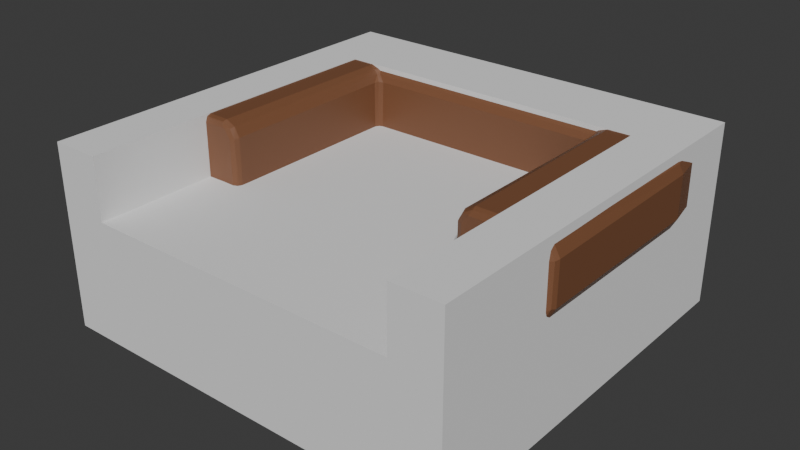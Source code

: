 # Source: BrownChair_LP.blend  (saved by Blender 4.3.34; exported with 4.5.12 LTS)
import bpy
from mathutils import Matrix  # noqa: F401  (used for matrix-valued properties, if any)

bpy.ops.wm.read_factory_settings(use_empty=True)
scene = bpy.context.scene
scene.name = 'Scene'

# ---- collections
col_collection = bpy.data.collections.new('Collection'); scene.collection.children.link(col_collection)

# ---- materials (node trees are filled in below, after node groups)
mat_chair_basebrown = bpy.data.materials.new('Chair_BaseBrown')

# ---- material node trees
mat_chair_basebrown.use_nodes = True; mat_chair_basebrown.node_tree.nodes.clear()
_N = mat_chair_basebrown.node_tree.nodes; _L = mat_chair_basebrown.node_tree.links
n0 = _N.new('ShaderNodeBsdfPrincipled'); n0.name = 'Principled BSDF'; n0.location = (10, 300)
n0.inputs[0].default_value = (0.2025, 0.08465, 0.03941, 1.0)
n1 = _N.new('ShaderNodeOutputMaterial'); n1.name = 'Material Output'; n1.location = (300, 300)
_L.new(n0.outputs[0], n1.inputs[0])
n1.is_active_output = True

# ---- world
world_world = bpy.data.worlds.new('World'); scene.world = world_world
world_world.use_nodes = True; world_world.node_tree.nodes.clear()
_N = world_world.node_tree.nodes; _L = world_world.node_tree.links
n0 = _N.new('ShaderNodeOutputWorld'); n0.name = 'World Output'; n0.location = (300, 300)
n1 = _N.new('ShaderNodeBackground'); n1.name = 'Background'; n1.location = (10, 300)
n1.inputs[0].default_value = (0.05088, 0.05088, 0.05088, 1.0)
_L.new(n1.outputs[0], n0.inputs[0])
n0.is_active_output = True
world_world.color = (0.05088, 0.05088, 0.05088)
world_world.sun_shadow_jitter_overblur = 0.0

# ---- meshes
me_cube_001 = bpy.data.meshes.new('Cube.001')
me_cube_001.from_pydata([(3.4, 3.3, 1.0), (3.4, 3.3, -1.0), (3.4, -3.3, 1.0), (3.4, -3.3, -1.0), (2.6, -3.3, -1.0), (2.6, -3.3, 1.0), (2.6, 3.3, -1.0), (2.6, 3.3, 1.0), (0.0, 3.3, -1.0), (0.0, 3.3, 1.0), (0.0, -3.3, -1.0), (0.0, -3.3, 1.0), (3.4, 2.0, 1.0), (3.4, 2.0, -1.0), (2.6, 2.0, -1.0), (2.6, 2.0, 1.0), (0.0, 2.0, 1.0), (0.0, 2.0, -1.0), (3.4, 3.3, 2.0), (2.6, 3.3, 2.0), (3.4, 2.0, 2.0), (3.4, -3.3, 2.0), (0.0, 3.3, 2.0), (2.6, 2.0, 2.0), (2.6, -3.3, 2.0), (0.0, 2.0, 2.0)], [], [(6, 7, 0, 1), (8, 9, 7, 6), (5, 4, 3, 2), (16, 15, 23, 25), (17, 14, 4, 10), (14, 6, 1, 13), (15, 16, 11, 5), (1, 0, 12, 13), (4, 5, 11, 10), (13, 12, 2, 3), (12, 0, 18, 20), (4, 14, 13, 3), (8, 6, 14, 17), (0, 7, 19, 18), (23, 24, 21, 20), (19, 22, 25, 23), (19, 23, 20, 18), (7, 9, 22, 19), (5, 2, 21, 24), (2, 12, 20, 21), (15, 5, 24, 23), (9, 16, 25, 22)])
_uv = me_cube_001.uv_layers.new(name='UVMap')
_uv.uv.foreach_set('vector', [0.375, 0.5, 0.625, 0.5, 0.625, 0.5, 0.375, 0.5, 0.375, 0.375, 0.625, 0.375, 0.625, 0.5, 0.375, 0.5, 0.625, 0.75, 0.375, 0.75, 0.375, 0.75, 0.625, 0.75, 0.75, 0.625, 0.625, 0.625, 0.625, 0.625, 0.75, 0.625, 0.25, 0.625, 0.375, 0.625, 0.375, 0.75, 0.25, 0.75, 0.375, 0.625, 0.375, 0.5, 0.375, 0.5, 0.375, 0.625, 0.625, 0.625, 0.75, 0.625, 0.75, 0.75, 0.625, 0.75, 0.375, 0.5, 0.625, 0.5, 0.625, 0.625, 0.375, 0.625, 0.375, 0.75, 0.625, 0.75, 0.625, 0.875, 0.375, 0.875, 0.375, 0.625, 0.625, 0.625, 0.625, 0.75, 0.375, 0.75, 0.625, 0.625, 0.625, 0.5, 0.625, 0.5, 0.625, 0.625, 0.375, 0.75, 0.375, 0.625, 0.375, 0.625, 0.375, 0.75, 0.25, 0.5, 0.375, 0.5, 0.375, 0.625, 0.25, 0.625, 0.625, 0.5, 0.625, 0.5, 0.625, 0.5, 0.625, 0.5, 0.625, 0.625, 0.625, 0.75, 0.625, 0.75, 0.625, 0.625, 0.625, 0.5, 0.75, 0.5, 0.75, 0.625, 0.625, 0.625, 0.625, 0.5, 0.625, 0.625, 0.625, 0.625, 0.625, 0.5, 0.625, 0.5, 0.625, 0.375, 0.625, 0.375, 0.625, 0.5, 0.625, 0.75, 0.625, 0.75, 0.625, 0.75, 0.625, 0.75, 0.625, 0.75, 0.625, 0.625, 0.625, 0.625, 0.625, 0.75, 0.625, 0.625, 0.625, 0.75, 0.625, 0.75, 0.625, 0.625, 0.0, 0.0, 0.0, 0.0, 0.0, 0.0, 0.0, 0.0])
me_cube_001.update()
me_plane = bpy.data.meshes.new('Plane')
me_plane.from_pydata([(3.492, 1.896, 2.003), (3.227, 1.9, 1.719), (3.388, 1.892, 1.812), (3.49, 1.908, 2.688), (3.422, 1.9, 2.831), (3.272, 1.896, 2.962), (2.127, 1.935, 2.94), (3.106, 2.355, 1.706), (3.379, 2.469, 2.003), (3.288, 2.426, 1.817), (3.377, 2.475, 2.681), (3.094, 2.364, 2.991), (3.314, 2.444, 2.831), (3.23, 2.409, 2.922), (2.224, 2.0, 2.991), (3.058, 2.952, 2.008), (2.868, 2.768, 1.719), (2.986, 2.881, 1.815), (3.052, 2.957, 2.688), (2.972, 2.872, 2.892), (2.861, 2.761, 2.98), (2.055, 1.929, 2.869), (2.062, 2.019, 2.938), (2.453, 3.004, 1.705), (2.574, 3.276, 2.0), (2.532, 3.175, 1.808), (2.565, 3.28, 2.685), (2.462, 2.987, 2.994), (2.533, 3.176, 2.884), (2.077, 2.124, 2.99), (2.017, 1.958, 2.869), (1.997, 3.393, 2.007), (2.0, 3.127, 1.719), (2.023, 3.285, 1.812), (1.997, 3.39, 2.691), (2.0, 3.322, 2.831), (1.996, 3.167, 2.965), (-3.492, 1.896, 2.003), (-3.227, 1.9, 1.719), (-3.388, 1.892, 1.812), (-3.49, 1.908, 2.688), (-3.378, 1.892, 2.888), (-3.217, 1.9, 2.98), (-2.126, 1.936, 2.939), (-3.104, 2.358, 1.706), (-3.379, 2.469, 2.003), (-3.288, 2.426, 1.817), (-3.376, 2.476, 2.685), (-3.093, 2.358, 2.993), (-3.282, 2.418, 2.884), (-2.219, 2.004, 2.99), (-3.058, 2.952, 2.008), (-2.913, 2.813, 1.74), (-3.007, 2.907, 1.863), (-3.05, 2.959, 2.685), (-3.005, 2.905, 2.831), (-2.941, 2.841, 2.922), (-2.861, 2.761, 2.98), (-2.062, 2.016, 2.937), (-2.446, 3.004, 1.705), (-2.574, 3.276, 2.0), (-2.532, 3.175, 1.808), (-2.565, 3.28, 2.685), (-2.466, 2.993, 2.992), (-2.533, 3.176, 2.884), (-2.077, 2.131, 2.993), (-2.008, 3.391, 2.008), (-2.001, 3.181, 1.738), (-2.0, 3.325, 1.863), (-1.992, 3.393, 2.681), (-2.0, 3.291, 2.875), (-2.0, 3.117, 2.98), (-2.017, 1.958, 2.869), (2.081, -1.254, 0.01723), (2.1, -1.3, 0.1), (2.034, -1.246, 0.03717), (2.013, -1.257, 0.101), (2.9, -1.2, 0.1), (2.863, -1.246, 0.03373), (2.86, -1.283, 0.09334), (2.799, -1.257, 0.01298), (2.908, -1.205, 1.645), (3.0, -1.2, 1.7), (2.8, -1.3, 1.8), (2.889, -1.268, 1.716), (3.197, -1.196, 1.707), (3.367, -1.3, 1.932), (3.164, -1.3, 1.805), (3.184, -1.271, 1.736), (3.382, -1.197, 1.807), (3.368, -1.27, 1.832), (3.491, -1.204, 2.0), (3.461, -1.272, 2.01), (3.492, -1.199, 2.685), (3.248, -1.3, 2.87), (3.394, -1.3, 2.659), (3.464, -1.27, 2.671), (3.384, -1.201, 2.883), (3.368, -1.272, 2.855), (3.182, -1.197, 2.994), (3.184, -1.271, 2.961), (2.104, -1.3, 2.73), (2.244, -1.202, 2.992), (2.006, -1.198, 2.755), (2.034, -1.27, 2.748), (2.212, -1.3, 2.883), (2.091, -1.202, 2.911), (2.113, -1.272, 2.887), (2.252, -1.27, 2.966), (2.778, 2.104, -0.0001465), (2.887, 1.885, 0.04337), (2.915, 1.888, 1.657), (2.821, 2.233, 0.04337), (2.959, 2.214, 1.7), (2.847, 2.244, 1.657), (2.614, 2.506, 0.02106), (2.636, 2.536, 0.1), (2.636, 2.536, 1.6), (2.671, 2.571, 1.687), (1.907, 1.907, 2.772), (2.247, 2.666, -0.0001003), (2.347, 2.716, 0.04704), (2.358, 2.742, 1.658), (2.006, 1.809, 2.769), (1.976, 1.876, 2.772), (2.0, 2.8, 0.1), (1.997, 2.771, 0.02929), (2.263, 2.874, 1.7), (2.002, 2.816, 1.656), (-2.042, -1.217, 0.01766), (-2.0, -1.2, 0.1), (-2.1, -1.3, 0.1), (-2.043, -1.268, 0.04476), (-2.8, -1.2, 0.0), (-2.863, -1.246, 0.03397), (-2.813, -1.284, 0.04232), (-2.884, -1.254, 0.0848), (-2.947, -1.206, 1.689), (-2.9, -1.2, 1.6), (-2.8, -1.3, 1.8), (-2.884, -1.268, 1.711), (-3.164, -1.3, 1.805), (-3.491, -1.202, 2.002), (-3.197, -1.197, 1.707), (-3.184, -1.271, 1.736), (-3.367, -1.3, 1.932), (-3.387, -1.201, 1.812), (-3.36, -1.27, 1.827), (-3.461, -1.271, 2.005), (-3.394, -1.3, 2.659), (-3.182, -1.197, 2.994), (-3.492, -1.199, 2.685), (-3.464, -1.27, 2.671), (-3.248, -1.3, 2.87), (-3.384, -1.201, 2.883), (-3.368, -1.272, 2.855), (-3.184, -1.271, 2.961), (-2.006, -1.197, 2.753), (-2.212, -1.3, 2.883), (-2.104, -1.3, 2.73), (-2.034, -1.27, 2.748), (-2.088, -1.198, 2.909), (-2.117, -1.272, 2.893), (-2.242, -1.205, 2.991), (-2.257, -1.27, 2.966), (-2.887, 1.885, 0.04337), (-2.959, 2.214, 1.7), (-2.915, 1.888, 1.657), (-2.778, 2.104, -0.0001465), (-2.821, 2.233, 0.04337), (-2.847, 2.244, 1.657), (-2.636, 2.536, 0.1), (-2.606, 2.514, 0.02106), (-2.671, 2.571, 1.687), (-2.636, 2.536, 1.6), (-2.006, 1.807, 2.769), (-2.055, 1.928, 2.87), (-2.347, 2.716, 0.04704), (-2.294, 2.862, 1.7), (-2.358, 2.742, 1.658), (-1.909, 1.906, 2.77), (-1.976, 1.876, 2.772), (-2.225, 2.676, -0.0001608), (-2.019, 2.784, 0.0437), (-2.021, 2.812, 1.656), (2.1, -0.9, 0.0), (1.989, -1.047, 0.09392), (1.9, -1.0, 0.1), (2.011, -0.9792, 0.031), (1.903, -0.9466, 1.609), (1.9, -1.0, 1.519), (2.0, -1.1, 1.719), (1.968, -1.016, 1.63), (1.9, 1.9, 1.719), (1.9, 1.8, 1.619), (1.956, 1.868, 1.662), (1.984, 1.813, 1.661), (-1.947, -1.01, 0.09659), (-2.0, -1.1, 0.1), (-2.1, -0.9, 0.0), (-2.017, -0.9885, 0.03124), (-1.9, -0.9, 1.619), (-2.0, -1.1, 1.719), (-1.905, -0.9923, 1.564), (-1.968, -1.011, 1.635), (-2.0, 1.8, 1.719), (-1.913, 1.884, 1.661), (-1.963, 1.863, 1.671), (-1.956, 1.809, 1.636)], [], [(5, 99, 97), (85, 82, 113, 118, 127, 178, 173, 166, 137, 143, 44, 59, 23, 7), (99, 5, 11), (14, 22, 6), (22, 21, 6), (12, 19, 13), (29, 22, 14), (22, 30, 21), (28, 36, 27), (143, 38, 44), (71, 36, 70), (44, 52, 59), (176, 58, 43), (49, 56, 55), (68, 33, 67), (58, 65, 50), (52, 61, 59), (56, 64, 55), (61, 68, 67), (11, 20, 27), (82, 84, 81), (130, 132, 129), (138, 140, 137), (187, 188, 186), (190, 192, 189), (198, 200, 197), (201, 204, 203), (92, 86, 90), (110, 77, 78), (196, 192, 191), (114, 113, 111), (115, 112, 109), (118, 113, 114), (121, 116, 115), (117, 122, 118), (120, 126, 121), (145, 148, 147), (131, 135, 132), (136, 165, 134), (137, 167, 138), (201, 208, 204), (166, 170, 167), (169, 172, 168), (166, 173, 170), (177, 172, 171), (179, 174, 173), (183, 182, 177), (183, 125, 126), (206, 195, 193), (203, 190, 189), (111, 110, 112, 114), (199, 129, 133, 168, 172, 182, 120, 115, 109, 80, 73, 185), (106, 102, 14, 6), (4, 5, 97), (91, 89, 2, 0), (93, 91, 0, 3), (6, 21, 106), (89, 85, 1, 2), (161, 157, 175, 176), (3, 0, 8, 10), (48, 63, 57), (12, 4, 3, 10), (2, 1, 7, 9), (13, 5, 4, 12), (0, 2, 9, 8), (13, 11, 5), (114, 112, 116, 117), (117, 116, 121, 122), (165, 136, 138, 167), (10, 8, 15, 18), (12, 10, 18, 19), (7, 23, 16), (17, 9, 7, 16), (11, 13, 19, 20), (8, 9, 17, 15), (35, 28, 26, 34), (27, 20, 19, 28), (24, 15, 17, 25), (97, 93, 3, 4), (125, 183, 184, 128), (18, 15, 24, 26), (28, 19, 18, 26), (25, 17, 16, 23), (33, 25, 23, 32), (72, 180, 119, 30), (35, 36, 28), (24, 25, 33, 31), (193, 119, 180, 206), (26, 24, 31, 34), (37, 142, 151, 40), (22, 58, 72, 30), (65, 29, 14, 102, 99, 11, 27, 63, 48, 150, 163, 50), (67, 33, 32), (70, 36, 35), (122, 121, 125, 128), (106, 21, 123, 103), (31, 33, 68, 66), (34, 69, 70, 35), (131, 159, 158, 153, 149, 145, 141, 139, 135), (175, 157, 130, 198, 202, 205), (40, 151, 154, 41), (169, 165, 167, 170), (50, 163, 161, 43), (41, 154, 150, 42), (39, 146, 142, 37), (38, 143, 146, 39), (161, 176, 43), (29, 65, 58, 22), (150, 48, 42), (95, 94, 105, 101, 74, 79, 83, 87, 86), (45, 37, 40, 47), (49, 47, 40, 41), (44, 38, 39, 46), (49, 41, 42, 48), (46, 39, 37, 45), (171, 169, 170, 174), (177, 171, 174, 179), (52, 53, 61), (51, 45, 47, 54), (55, 54, 47, 49), (85, 7, 1), (43, 58, 50), (56, 49, 48, 57), (44, 46, 52), (46, 53, 52), (53, 46, 45, 51), (70, 69, 62, 64), (63, 64, 56, 57), (60, 61, 53, 51), (60, 51, 54, 62), (64, 62, 54, 55), (183, 177, 179, 184), (58, 176, 72), (59, 61, 67), (71, 70, 64, 63), (68, 61, 60, 66), (23, 59, 67, 32), (187, 190, 203, 197), (66, 60, 62, 69), (36, 71, 63, 27), (31, 66, 69, 34), (194, 208, 201, 189), (81, 77, 110, 111), (75, 73, 74, 76), (77, 79, 78), (79, 80, 78), (21, 30, 119, 124, 123), (133, 135, 134), (135, 136, 134), (107, 104, 101, 105), (72, 176, 175, 181, 180), (194, 196, 195), (208, 206, 207), (205, 208, 207), (106, 103, 104, 107), (76, 74, 101, 104), (74, 73, 80, 79), (104, 103, 76), (79, 77, 81, 84), (88, 84, 82, 85), (84, 83, 79), (87, 83, 84, 88), (90, 88, 85, 89), (86, 87, 88, 90), (90, 89, 91, 92), (96, 92, 91, 93), (95, 86, 92, 96), (98, 96, 93, 97), (95, 96, 98, 94), (100, 98, 97, 99), (108, 100, 99, 102), (98, 100, 94), (105, 94, 100, 108), (106, 107, 108, 102), (105, 108, 107), (78, 80, 109, 110), (75, 76, 186, 188), (73, 75, 188, 185), (82, 81, 111, 113), (124, 119, 193, 195), (196, 123, 124, 195), (189, 192, 196, 194), (190, 187, 186, 192), (186, 191, 192), (164, 163, 150, 156), (109, 112, 110), (115, 116, 112), (117, 118, 114), (120, 121, 115), (122, 127, 118), (121, 126, 125), (122, 128, 127), (158, 164, 156, 153), (154, 155, 156, 150), (153, 156, 155), (155, 152, 149, 153), (151, 152, 155, 154), (148, 145, 149, 152), (142, 148, 152, 151), (146, 147, 148, 142), (144, 141, 145, 147), (143, 144, 147, 146), (140, 139, 141, 144), (137, 140, 144, 143), (140, 136, 135, 139), (129, 132, 135, 133), (136, 140, 138), (160, 132, 130, 157), (159, 131, 132, 160), (160, 157, 161, 162), (159, 160, 162, 158), (162, 161, 163, 164), (188, 187, 197, 200), (162, 164, 158), (199, 185, 188, 200), (198, 130, 129, 200), (129, 199, 200), (168, 133, 134, 165), (205, 202, 204, 208), (137, 166, 167), (181, 175, 205, 207), (206, 180, 181, 207), (198, 197, 204, 202), (203, 204, 197), (127, 128, 184, 178), (165, 169, 168), (171, 172, 169), (170, 173, 174), (172, 177, 182), (173, 178, 179), (126, 120, 182, 183), (178, 184, 179), (194, 195, 206, 208), (201, 203, 189), (76, 103, 123, 196, 191, 186)])
_uv = me_plane.uv_layers.new(name='UVMap')
_uv.uv.foreach_set('vector', [0.0, 0.0, 0.0, 0.0, 0.0, 0.0, 0.0, 0.0, 0.0, 0.0, 0.0, 0.0, 0.0, 0.0, 0.0, 0.0, 0.0, 0.0, 0.0, 0.0, 0.0, 0.0, 0.0, 0.0, 0.0, 0.0, 0.0, 0.0, 0.0, 0.0, 0.0, 0.0, 0.0, 0.0, 0.0, 0.0, 0.0, 0.0, 0.0, 0.0, 0.0, 0.0, 0.0, 0.0, 0.0, 0.0, 0.0, 0.0, 0.0, 0.0, 0.0, 0.0, 0.0, 0.0, 0.0, 0.0, 0.0, 0.0, 0.0, 0.0, 0.0, 0.0, 0.0, 0.0, 0.0, 0.0, 0.0, 0.0, 0.0, 0.0, 0.0, 0.0, 0.0, 0.0, 0.0, 0.0, 0.0, 0.0, 0.0, 0.0, 0.0, 0.0, 0.0, 0.0, 0.0, 0.0, 0.0, 0.0, 0.0, 0.0, 0.0, 0.0, 0.0, 0.0, 0.0, 0.0, 0.0, 0.0, 0.0, 0.0, 0.0, 0.0, 0.0, 0.0, 0.0, 0.0, 0.0, 0.0, 0.0, 0.0, 0.0, 0.0, 0.0, 0.0, 0.0, 0.0, 0.0, 0.0, 0.0, 0.0, 0.0, 0.0, 0.0, 0.0, 0.0, 0.0, 0.0, 0.0, 0.0, 0.0, 0.0, 0.0, 0.0, 0.0, 0.0, 0.0, 0.0, 0.0, 0.0, 0.0, 0.0, 0.0, 0.0, 0.0, 0.0, 0.0, 0.0, 0.0, 0.0, 0.0, 0.0, 0.0, 0.0, 0.0, 0.0, 0.0, 0.0, 0.0, 0.0, 0.0, 0.0405, 0.04633, 0.0, 0.0, 0.03898, 0.04633, 0.5964, 0.7037, 0.631, 0.75, 0.6369, 0.7468, 0.0, 0.0, 0.0005453, 0.0004706, 0.0, 0.0, 0.8631, 0.7417, 0.869, 0.75, 0.8412, 0.7306, 0.0, 0.0, 0.0, 0.0, 0.0, 0.0, 0.0, 0.0, 0.0, 0.0, 0.0, 0.0, 0.0, 0.0, 0.0, 0.0, 0.0, 0.0, 0.0, 0.0, 0.0, 0.0, 0.0, 0.0, 0.0, 0.0, 0.0, 0.0, 0.0, 0.0, 0.0, 0.0, 0.0, 0.0, 0.0, 0.0, 0.0, 0.0, 0.0, 0.0, 0.0, 0.0, 0.0, 0.0, 0.0, 0.0, 0.0, 0.0, 0.0, 0.0, 0.0, 0.0, 0.0, 0.0, 0.0, 0.0, 0.0, 0.0, 0.0, 0.0, 0.0, 0.0, 0.0, 0.0, 0.0, 0.0, 0.0, 0.0, 0.0, 0.0, 0.0, 0.0, 0.0, 0.0, 0.0, 0.0, 0.0, 0.0, 0.8631, 0.7417, 0.8676, 0.5167, 0.869, 0.75, 0.0, 0.0, 0.0, 0.0, 0.0, 0.0, 0.0, 0.0, 0.0, 0.0, 0.0, 0.0, 0.0, 0.0, 0.0, 0.0, 0.0, 0.0, 0.0, 0.0, 0.0, 0.0, 0.0, 0.0, 0.0, 0.0, 0.0, 0.0, 0.0, 0.0, 0.0, 0.0, 0.0, 0.0, 0.0, 0.0, 0.0, 0.0, 0.0, 0.0, 0.0, 0.0, 0.0, 0.0, 0.0, 0.0, 0.0, 0.0, 0.8412, 0.7306, 0.5964, 0.7037, 0.6369, 0.7468, 0.0, 0.0, 0.0, 0.0, 0.0, 0.0, 0.0, 0.0, 0.0, 0.0, 0.0, 0.0, 0.0, 0.0, 0.0, 0.0, 0.0, 0.0, 0.0, 0.0, 0.0, 0.0, 0.0, 0.0, 0.0, 0.0, 0.0, 0.0, 0.0, 0.0, 0.0, 0.0, 0.0, 0.0, 0.0, 0.0, 0.0, 0.0, 0.0, 0.0, 0.0, 0.0, 0.0, 0.0, 0.0, 0.0, 0.0, 0.0, 0.0, 0.0, 0.0, 0.0, 0.0, 0.0, 0.0, 0.0, 0.0, 0.0, 0.0, 0.0, 0.0, 0.0, 0.0, 0.0, 0.0, 0.0, 0.0, 0.0, 0.0, 0.0, 0.0, 0.0, 0.0, 0.0, 0.0, 0.0, 0.0, 0.0, 0.0, 0.0, 0.0, 0.0, 0.0, 0.0, 0.0, 0.0, 0.0, 0.0, 0.0, 0.0, 0.0, 0.0, 0.0, 0.0, 0.0, 0.0, 0.0, 0.0, 0.0, 0.0, 0.0, 0.0, 0.0, 0.0, 0.0, 0.0, 0.0, 0.0, 0.0, 0.0, 0.0, 0.0, 0.0, 0.0, 0.0, 0.0, 0.0, 0.0, 0.0, 0.0, 0.0, 0.0, 0.0, 0.0, 0.0, 0.0, 0.0, 0.0, 0.0, 0.0, 0.0, 0.0, 0.0, 0.0, 0.0, 0.0, 0.0, 0.0, 0.0, 0.0, 0.0, 0.0, 0.0, 0.0, 0.0, 0.0, 0.0, 0.0, 0.0, 0.0, 0.0, 0.0, 0.0, 0.0, 0.0, 0.0, 0.0, 0.0, 0.0, 0.0, 0.0, 0.0, 0.0, 0.0, 0.0, 0.0, 0.0, 0.0, 0.0, 0.0, 0.0, 0.0, 0.0, 0.0, 0.0, 0.0, 0.0, 0.0, 0.0, 0.0, 0.0, 0.0, 0.0, 0.0, 0.0, 0.0, 0.0, 0.0, 0.0, 0.0, 0.0, 0.0, 0.0, 0.0, 0.0, 0.0, 0.0, 0.0, 0.0, 0.0, 0.0, 0.0, 0.0, 0.0, 0.0, 0.0, 0.0, 0.0, 0.0, 0.0, 0.0, 0.0, 0.0, 0.0, 0.0, 0.0, 0.0, 0.0, 0.0, 0.0, 0.0, 0.0, 0.0, 0.0, 0.0, 0.0, 0.0, 0.0, 0.0, 0.0, 0.0, 0.0, 0.0, 0.0, 0.0, 0.0, 0.0, 0.0, 0.0, 0.0, 0.0, 0.0, 0.0, 0.0, 0.0, 0.0, 0.0, 0.0, 0.0, 0.0, 0.0, 0.0, 0.0, 0.0, 0.0, 0.0, 0.0, 0.0, 0.0, 0.0, 0.0, 0.0, 0.0, 0.0, 0.0, 0.0, 0.0, 0.0, 0.0, 0.0, 0.0, 0.0, 0.0, 0.0, 0.0, 0.0, 0.0, 0.0, 0.0, 0.0, 0.0, 0.0, 0.0, 0.0, 0.0, 0.0, 0.0, 0.0, 0.0, 0.0, 0.0, 0.0, 0.0, 0.0, 0.0, 0.0, 0.0, 0.0, 0.0, 0.0, 0.0, 0.0, 0.0, 0.0, 0.0, 0.0, 0.0, 0.0, 0.0, 0.0, 0.0, 0.0, 0.0, 0.0, 0.0, 0.0, 0.0, 0.0, 0.0, 0.0, 0.0, 0.0, 0.0, 0.0, 0.0, 0.0, 0.0, 0.0, 0.0, 0.0, 0.0, 0.0, 0.0, 0.0, 0.0, 0.0, 0.0, 0.0, 0.0, 0.0, 0.0, 0.0, 0.0, 0.0, 0.0, 0.0, 0.0, 0.0, 0.0, 0.0, 0.0, 0.0, 0.0, 0.0, 0.0, 0.0, 0.0, 0.0, 0.0, 0.0, 0.0, 0.0, 0.0, 0.0, 0.0, 0.0, 0.0, 0.0, 0.0, 0.0, 0.0, 0.0, 0.0, 0.0, 0.0, 0.0, 0.0, 0.0, 0.0, 0.0, 0.0, 0.0, 0.0, 0.0, 0.0, 0.0, 0.0, 0.0, 0.0, 0.0, 0.0, 0.0, 0.0, 0.0, 0.0, 0.0, 0.0, 0.0, 0.0, 0.0, 0.0, 0.0, 0.0, 0.0, 0.0, 0.0, 0.0, 0.0, 0.0, 0.0, 0.0, 0.0, 0.0, 0.0, 0.0, 0.0, 0.0, 0.0, 0.0, 0.0, 0.0, 0.0, 0.0, 0.0, 0.0, 0.0, 0.0, 0.0, 0.0, 0.0, 0.0, 0.0, 0.0, 0.0, 0.0, 0.0, 0.0, 0.0, 0.0, 0.0, 0.0, 0.0, 0.0, 0.0, 0.0, 0.0, 0.0, 0.0, 0.0, 0.0, 0.0, 0.0, 0.0, 0.0, 0.0, 0.0, 0.0, 0.0, 0.0, 0.0, 0.0, 0.0, 0.0, 0.0, 0.0, 0.0, 0.0, 0.0, 0.0, 0.0, 0.0, 0.0, 0.0, 0.0, 0.0, 0.0, 0.0, 0.0, 0.0, 0.0, 0.0, 0.0, 0.0, 0.0, 0.0, 0.0, 0.0, 0.0, 0.0, 0.0, 0.0, 0.0, 0.0, 0.0, 0.0, 0.0, 0.0, 0.0, 0.0, 0.0, 0.0, 0.0, 0.0, 0.0, 0.0, 0.0, 0.0, 0.0, 0.0, 0.0, 0.0, 0.0, 0.0, 0.0, 0.0, 0.0, 0.0, 0.0, 0.0, 0.0, 0.0, 0.0, 0.0, 0.0, 0.0, 0.0, 0.0, 0.0, 0.0, 0.0, 0.0, 0.0, 0.0, 0.0, 0.0, 0.0, 0.0, 0.0, 0.0, 0.0, 0.0, 0.0, 0.0, 0.0, 0.0, 0.0, 0.0, 0.0, 0.0, 0.0, 0.0, 0.0, 0.0, 0.0, 0.0, 0.0, 0.0, 0.0, 0.0, 0.0, 0.0, 0.0, 0.0, 0.0, 0.0, 0.0, 0.0, 0.0, 0.0, 0.0, 0.0, 0.0, 0.0, 0.0, 0.0, 0.0, 0.0, 0.0, 0.0, 0.0, 0.0, 0.0, 0.0, 0.0, 0.0, 0.0, 0.0, 0.0, 0.0, 0.0, 0.0, 0.0, 0.0, 0.0, 0.0, 0.0, 0.0, 0.0, 0.0, 0.0, 0.0, 0.0, 0.0, 0.0, 0.0, 0.0, 0.0, 0.0, 0.0, 0.0, 0.0, 0.0, 0.0, 0.0, 0.0, 0.0, 0.0, 0.0, 0.0, 0.0, 0.0, 0.0, 0.0, 0.0, 0.0, 0.0, 0.0, 0.0, 0.0, 0.0, 0.0, 0.0, 0.0, 0.0, 0.0, 0.0, 0.0, 0.0, 0.0, 0.0, 0.0, 0.0, 0.0, 0.0, 0.0, 0.0, 0.0, 0.0, 0.0, 0.0, 0.0, 0.0, 0.0, 0.0, 0.0, 0.0, 0.0, 0.0, 0.0, 0.0, 0.0, 0.0, 0.0, 0.0, 0.0, 0.0, 0.0, 0.0, 0.0, 0.0, 0.0, 0.0, 0.0, 0.0, 0.0, 0.0, 0.0, 0.0, 0.0, 0.0, 0.0, 0.0, 0.0, 0.0, 0.0, 0.0, 0.0, 0.0, 0.0, 0.0, 0.0, 0.0, 0.0, 0.0, 0.0, 0.0, 0.0, 0.0, 0.0, 0.0, 0.0, 0.0, 0.0, 0.0, 0.0, 0.0, 0.0, 0.0, 0.0, 0.0, 0.0, 0.0, 0.0, 0.0, 0.0, 0.0, 0.0, 0.0, 0.0405, 0.04633, 0.5964, 0.7037, 0.8412, 0.7306, 0.05309, 0.04633, 0.0, 0.0, 0.0, 0.0, 0.0, 0.0, 0.0, 0.0, 0.0, 0.0, 0.0, 0.0, 0.0, 0.0, 0.0, 0.0, 0.0, 0.0, 0.0, 0.0, 0.0, 0.0, 0.0, 0.0, 0.6369, 0.5167, 0.8676, 0.5167, 0.8631, 0.7417, 0.6369, 0.7468, 0.0, 0.0, 0.0, 0.0, 0.0, 0.0, 0.0, 0.0, 0.0, 0.0, 0.0, 0.0, 0.0, 0.0, 0.0, 0.0, 0.0, 0.0, 0.0, 0.0, 0.0, 0.0, 0.0, 0.0, 0.0, 0.0, 0.0, 0.0, 0.0, 0.0, 0.0, 0.0, 0.0, 0.0, 0.0, 0.0, 0.0, 0.0, 0.0, 0.0, 0.0, 0.0, 0.0, 0.0, 0.0, 0.0, 0.0, 0.0, 0.0, 0.0, 0.0, 0.0, 0.0, 0.0, 0.0, 0.0, 0.0, 0.0, 0.0, 0.0, 0.0, 0.0, 0.0, 0.0, 0.0, 0.0, 0.0, 0.0, 0.6369, 0.5167, 0.631, 0.5167, 0.6319, 0.5113, 0.8676, 0.5167, 0.8631, 0.5083, 0.8665, 0.5083, 0.0, 0.0, 0.0, 0.0, 0.0, 0.0, 0.0, 0.0, 0.0, 0.0, 0.0, 0.0, 0.0, 0.0, 0.0, 0.0, 0.0, 0.0, 0.0, 0.0, 0.0, 0.0, 0.0, 0.0, 0.0, 0.0, 0.0, 0.0, 0.0, 0.0, 0.0, 0.0, 0.0, 0.0, 0.0, 0.0, 0.0, 0.0, 0.0, 0.0, 0.0, 0.0, 0.0, 0.0, 0.0, 0.0, 0.0, 0.0, 0.0, 0.0, 0.0, 0.0, 0.0, 0.0, 0.0, 0.0, 0.0, 0.0, 0.0, 0.0, 0.0, 0.0, 0.0, 0.0, 0.0, 0.0, 0.0, 0.0, 0.0, 0.0, 0.0, 0.0, 0.0, 0.0, 0.0, 0.0, 0.0, 0.0, 0.0, 0.0, 0.0, 0.0, 0.0, 0.0, 0.0, 0.0, 0.0, 0.0, 0.0, 0.0, 0.0, 0.0, 0.0, 0.0, 0.0, 0.0, 0.0, 0.0, 0.0, 0.0, 0.0, 0.0, 0.0, 0.0, 0.0, 0.0, 0.0, 0.0, 0.0, 0.0, 0.0, 0.0, 0.0, 0.0, 0.0, 0.0, 0.0, 0.0, 0.0, 0.0, 0.0, 0.0, 0.0, 0.0, 0.0, 0.0, 0.0, 0.0, 0.0, 0.0, 0.0, 0.0, 0.0, 0.0, 0.0, 0.0, 0.0, 0.0, 0.0, 0.0, 0.0, 0.0, 0.0, 0.0, 0.0, 0.0, 0.0, 0.0, 0.0, 0.0, 0.0, 0.0, 0.0, 0.0, 0.0, 0.0, 0.0, 0.0, 0.0, 0.0, 0.0, 0.0, 0.0, 0.0, 0.0, 0.0, 0.0, 0.0, 0.0, 0.0, 0.0, 0.0, 0.0, 0.0, 0.0, 0.0, 0.0, 0.0, 0.0, 0.0, 0.0, 0.0, 0.0, 0.0, 0.0, 0.0, 0.0, 0.0, 0.0, 0.0, 0.0, 0.0, 0.0, 0.0, 0.0, 0.0, 0.0, 0.0, 0.0, 0.0, 0.0, 0.0, 0.0, 0.0, 0.0, 0.0, 0.0, 0.0, 0.0, 0.0, 0.0, 0.0, 0.0, 0.0, 0.6369, 0.7468, 0.631, 0.75, 0.631, 0.5167, 0.6369, 0.5167, 0.5964, 0.7037, 0.0405, 0.04633, 0.03898, 0.04633, 0.631, 0.75, 0.0, 0.0, 0.0, 0.0, 0.0, 0.0, 0.0, 0.0, 0.0, 0.0, 0.0, 0.0, 0.0, 0.0, 0.0, 0.0, 0.0, 0.0, 0.0, 0.0, 0.0, 0.0, 0.0, 0.0, 0.0, 0.0, 0.0, 0.0, 0.0, 0.0, 0.0, 0.0, 0.0, 0.0, 0.0, 0.0, 0.0, 0.0, 0.0, 0.0, 0.0, 0.0, 0.0, 0.0, 0.0, 0.0, 0.0, 0.0, 0.0, 0.0, 0.0, 0.0, 0.0, 0.0, 0.0, 0.0, 0.0, 0.0, 0.0, 0.0, 0.0, 0.0, 0.0, 0.0, 0.0, 0.0, 0.0, 0.0, 0.0, 0.0, 0.0, 0.0, 0.0, 0.0, 0.0, 0.0, 0.0, 0.0, 0.0, 0.0, 0.0, 0.0, 0.0, 0.0, 0.0, 0.0, 0.0, 0.0, 0.0, 0.0, 0.0, 0.0, 0.0, 0.0, 0.0, 0.0, 0.0, 0.0, 0.0, 0.0, 0.0, 0.0, 0.0, 0.0, 0.0, 0.0, 0.0, 0.0, 0.0, 0.0, 0.0, 0.0, 0.0, 0.0, 0.0, 0.0, 0.0, 0.0, 0.0, 0.0, 0.0, 0.0, 0.0, 0.0, 0.0, 0.0, 0.0, 0.0, 0.0, 0.0, 0.0, 0.0, 0.0, 0.0, 0.0, 0.0, 0.0, 0.0, 0.0, 0.0, 0.0, 0.0, 0.0, 0.0, 0.0, 0.0, 0.0, 0.0, 0.0, 0.0, 0.0, 0.0, 0.0, 0.0, 0.0, 0.0, 0.0, 0.0, 0.0, 0.0, 0.0, 0.0, 0.0, 0.0, 0.0, 0.0, 0.0, 0.0, 0.0, 0.0, 0.0, 0.0, 0.0, 0.0, 0.0, 0.0, 0.0, 0.0, 0.0, 0.0, 0.0, 0.0, 0.0, 0.0, 0.0, 0.0, 0.0, 0.0, 0.0, 0.0, 0.0, 0.0, 0.0, 0.0, 0.0, 0.0, 0.0, 0.0, 0.0, 0.0, 0.0, 0.0, 0.0, 0.0, 0.0, 0.0, 0.0, 0.0, 0.0, 0.0, 0.0, 0.0, 0.0, 0.0, 0.0405, 0.04633, 0.05309, 0.04633, 0.0005453, 0.0004706, 0.0, 0.0, 0.0, 0.0, 0.0, 0.0, 0.0, 0.0, 0.0, 0.0, 0.0, 0.0, 0.0005453, 0.0004706, 0.0, 0.0, 0.0, 0.0, 0.0, 0.0, 0.0005453, 0.0004706, 0.0, 0.0, 0.0, 0.0, 0.0005453, 0.0004706, 0.0, 0.0, 0.0, 0.0, 0.0, 0.0, 0.0, 0.0, 0.0, 0.0, 0.0, 0.0, 0.0, 0.0, 0.0, 0.0, 0.0, 0.0, 0.0, 0.0, 0.0, 0.0, 0.0, 0.0, 0.0, 0.0, 0.0, 0.0, 0.0, 0.0, 0.0, 0.0, 0.0, 0.0, 0.0, 0.0, 0.0, 0.0, 0.0, 0.0, 0.0, 0.0, 0.0, 0.0, 0.0, 0.0, 0.8412, 0.7306, 0.869, 0.75, 0.05309, 0.04633, 0.0, 0.0, 0.0, 0.0, 0.0, 0.0, 0.0, 0.0, 0.0, 0.0, 0.0, 0.0, 0.0, 0.0, 0.0, 0.0, 0.0, 0.0, 0.0, 0.0, 0.0, 0.0, 0.0, 0.0, 0.0, 0.0, 0.0, 0.0, 0.0, 0.0, 0.0, 0.0, 0.0, 0.0, 0.0, 0.0, 0.0, 0.0, 0.0, 0.0, 0.0, 0.0, 0.0, 0.0, 0.0, 0.0, 0.0, 0.0, 0.0, 0.0, 0.0, 0.0, 0.6369, 0.5167, 0.6319, 0.5113, 0.8631, 0.5083, 0.8676, 0.5167, 0.8631, 0.7417, 0.8412, 0.7306, 0.6369, 0.7468, 0.0, 0.0, 0.0, 0.0, 0.0, 0.0, 0.0, 0.0, 0.0, 0.0, 0.0, 0.0])
me_plane.materials.append(mat_chair_basebrown)
me_plane.update()
me_cube_002 = bpy.data.meshes.new('Cube.002')
me_cube_002.from_pydata([(-2.1, -1.0, -1.019), (-2.1, -1.0, 0.6), (-2.1, 2.0, -1.019), (-2.1, 2.0, 0.6), (2.1, -1.0, -1.019), (2.1, -1.0, 0.6), (2.1, 2.0, -1.019), (2.1, 2.0, 0.6)], [], [(0, 1, 3, 2), (2, 3, 7, 6), (6, 7, 5, 4), (4, 5, 1, 0), (2, 6, 4, 0), (7, 3, 1, 5)])
_uv = me_cube_002.uv_layers.new(name='UVMap')
_uv.uv.foreach_set('vector', [0.375, 0.0, 0.625, 0.0, 0.625, 0.25, 0.375, 0.25, 0.375, 0.25, 0.625, 0.25, 0.625, 0.5, 0.375, 0.5, 0.375, 0.5, 0.625, 0.5, 0.625, 0.75, 0.375, 0.75, 0.375, 0.75, 0.625, 0.75, 0.625, 1.0, 0.375, 1.0, 0.125, 0.5, 0.375, 0.5, 0.375, 0.75, 0.125, 0.75, 0.625, 0.5, 0.875, 0.5, 0.875, 0.75, 0.625, 0.75])
me_cube_002.update()

# ---- objects
ob_cube = bpy.data.objects.new('Cube', me_cube_001)
ob_plane = bpy.data.objects.new('Plane', me_plane)
ob_cube_001 = bpy.data.objects.new('Cube.001', me_cube_002)

# ---- transforms, parenting, visibility, modifiers, constraints
ob_cube.location = (0.0, 0.0, 1.0)
_m = ob_cube.modifiers.new('Mirror', 'MIRROR')
ob_plane.location = (0.0, 0.0, 0.0)
ob_cube_001.location = (0.0, 0.0, 1.019)

# ---- collection membership
col_collection.objects.link(ob_cube)
col_collection.objects.link(ob_plane)
col_collection.objects.link(ob_cube_001)

# ---- scene / render settings (as saved in the file)
scene.frame_start = 1; scene.frame_end = 250; scene.frame_set(1)
scene.render.engine = 'BLENDER_EEVEE_NEXT'
bpy.context.view_layer.update()

# ---- added for rendering (the .blend has no active camera and no usable light): camera, sun
cam_auto = bpy.data.cameras.new('AutoCamera')
cam_auto.lens = 50.0
cam_auto.sensor_width = 36.0
cam_auto.clip_end = 1000.0
ob_auto_camera = bpy.data.objects.new('AutoCamera', cam_auto)
scene.collection.objects.link(ob_auto_camera)
ob_auto_camera.location = (9.37088, -11.1984, 8.99661)
ob_auto_camera.rotation_euler = (1.09748, -7.21219e-08, 0.694738)
scene.camera = ob_auto_camera
light_auto_sun = bpy.data.lights.new('AutoSun', 'SUN')
light_auto_sun.energy = 3.0
light_auto_sun.angle = 0.0523599
ob_auto_sun = bpy.data.objects.new('AutoSun', light_auto_sun)
scene.collection.objects.link(ob_auto_sun)
ob_auto_sun.rotation_euler = (0.872665, 0.174533, 0.523599)
bpy.context.view_layer.update()
